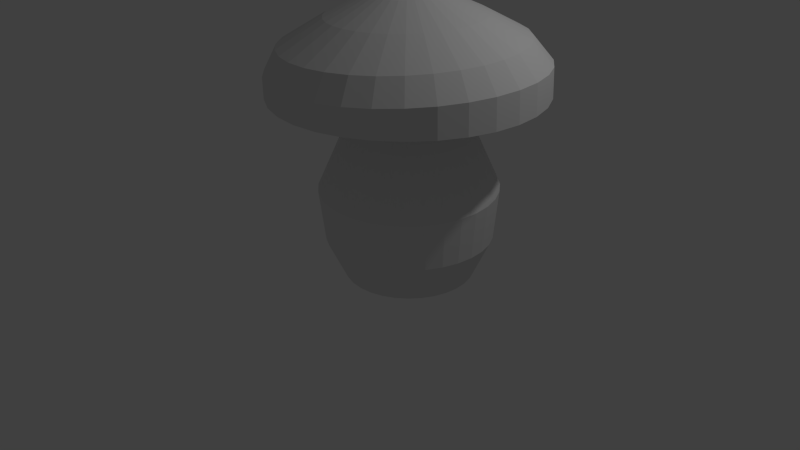 # Source: Grzyb.blend  (saved by Blender 2.76.0; exported with 4.5.12 LTS)
import bpy
from mathutils import Matrix  # noqa: F401  (used for matrix-valued properties, if any)

bpy.ops.wm.read_factory_settings(use_empty=True)
scene = bpy.context.scene
scene.name = 'Scene'

# ---- collections
col_collection_1 = bpy.data.collections.new('Collection 1'); scene.collection.children.link(col_collection_1)

# ---- world
world_world = bpy.data.worlds.new('World'); scene.world = world_world
world_world.color = (0.05088, 0.05088, 0.05088)
world_world.use_sun_shadow = False
world_world.sun_shadow_jitter_overblur = 0.0
world_world.cycles.sampling_method = 'MANUAL'
world_world.cycles.sample_map_resolution = 256

# ---- cameras
cam_camera = bpy.data.cameras.new('Camera')
cam_camera.clip_end = 100.0
cam_camera.lens = 35.0
cam_camera.sensor_width = 32.0
cam_camera.sensor_height = 18.0
cam_camera.ortho_scale = 7.314
cam_camera.dof.focus_distance = 0.0
cam_camera.dof.aperture_fstop = 128.0

# ---- lights
light_lamp = bpy.data.lights.new('Lamp', 'POINT')
light_lamp.transmission_factor = 0.0
light_lamp.cutoff_distance = 30.0
light_lamp.energy = 100.0
light_lamp.shadow_buffer_clip_start = 1.001
light_lamp.shadow_soft_size = 0.1
light_lamp.shadow_maximum_resolution = 0.006
light_lamp.use_absolute_resolution = True
light_lamp.cycles.use_multiple_importance_sampling = False

# ---- meshes
me_cylinder_001 = bpy.data.meshes.new('Cylinder.001')
me_cylinder_001.from_pydata([(2.318e-08, 0.7396, -1.0), (2.493e-07, 0.5623, 0.9773), (0.1443, 0.7254, -1.0), (0.1097, 0.5515, 0.9773), (0.283, 0.6833, -1.0), (0.2152, 0.5195, 0.9773), (0.4109, 0.6149, -1.0), (0.3124, 0.4675, 0.9773), (0.523, 0.523, -1.0), (0.3976, 0.3976, 0.9773), (0.6149, 0.4109, -1.0), (0.4675, 0.3124, 0.9773), (0.6833, 0.283, -1.0), (0.5195, 0.2152, 0.9773), (0.7254, 0.1443, -1.0), (0.5515, 0.1097, 0.9773), (0.7396, 1.373e-07, -1.0), (0.5623, 2.301e-07, 0.9773), (0.7254, -0.1443, -1.0), (0.5515, -0.1097, 0.9773), (0.6833, -0.283, -1.0), (0.5195, -0.2152, 0.9773), (0.6149, -0.4109, -1.0), (0.4675, -0.3124, 0.9773), (0.523, -0.523, -1.0), (0.3976, -0.3976, 0.9773), (0.4109, -0.6149, -1.0), (0.3124, -0.4675, 0.9773), (0.283, -0.6833, -1.0), (0.2152, -0.5195, 0.9773), (0.1443, -0.7254, -1.0), (0.1097, -0.5515, 0.9773), (-2.178e-07, -0.7396, -1.0), (6.605e-08, -0.5623, 0.9773), (-0.1443, -0.7254, -1.0), (-0.1097, -0.5515, 0.9773), (-0.283, -0.6833, -1.0), (-0.2152, -0.5195, 0.9773), (-0.4109, -0.6149, -1.0), (-0.3124, -0.4675, 0.9773), (-0.523, -0.523, -1.0), (-0.3976, -0.3976, 0.9773), (-0.6149, -0.4109, -1.0), (-0.4675, -0.3124, 0.9773), (-0.6833, -0.283, -1.0), (-0.5195, -0.2152, 0.9773), (-0.7254, -0.1443, -1.0), (-0.5515, -0.1097, 0.9773), (-0.7396, 7.956e-07, -1.0), (-0.5623, 7.306e-07, 0.9773), (-0.7254, 0.1443, -1.0), (-0.5515, 0.1097, 0.9773), (-0.6833, 0.283, -1.0), (-0.5195, 0.2152, 0.9773), (-0.6149, 0.4109, -1.0), (-0.4675, 0.3124, 0.9773), (-0.523, 0.523, -1.0), (-0.3976, 0.3976, 0.9773), (-0.4109, 0.6149, -1.0), (-0.3124, 0.4675, 0.9773), (-0.283, 0.6833, -1.0), (-0.2152, 0.5195, 0.9773), (-0.1443, 0.7254, -1.0), (-0.1097, 0.5515, 0.9773), (2.872e-10, 0.9969, 0.052), (0.1946, 0.9783, 0.04698), (0.382, 0.9221, 0.04124), (0.5548, 0.8304, 0.03502), (0.7065, 0.7065, 0.02858), (0.8311, 0.5553, 0.02217), (0.9237, 0.3826, 0.01605), (0.9807, 0.1951, 0.01044), (1.0, 7.55e-08, 0.005522), (0.9808, -0.1951, 0.00145), (0.9239, -0.3827, -0.001671), (0.8315, -0.5556, -0.003723), (0.7071, -0.7071, -0.004626), (0.5556, -0.8315, -0.004346), (0.3827, -0.9239, -0.002894), (0.1951, -0.9808, -0.0003248), (-3.258e-07, -1.0, 0.003262), (-0.1951, -0.9808, 0.007742), (-0.3826, -0.9238, 0.01301), (-0.5554, -0.8312, 0.01889), (-0.7067, -0.7067, 0.02517), (-0.8306, -0.555, 0.03163), (-0.9224, -0.3821, 0.038), (-0.9786, -0.1947, 0.04403), (-0.9972, 9.639e-07, 0.04945), (-0.9775, 0.1944, 0.05404), (-0.9204, 0.3812, 0.05759), (-0.828, 0.5533, 0.05993), (-0.7041, 0.7041, 0.06097), (-0.5532, 0.828, 0.06065), (-0.3812, 0.9202, 0.05898), (-0.1944, 0.9773, 0.05606), (1.147e-06, 0.7077, 0.6695), (0.1387, 0.6975, 0.6648), (0.2734, 0.6601, 0.6603), (0.3987, 0.5967, 0.656), (0.5094, 0.5094, 0.6522), (0.6009, 0.4015, 0.649), (0.6694, 0.2773, 0.6465), (0.7118, 0.1416, 0.6448), (0.7263, 3.279e-07, 0.644), (0.7122, -0.1417, 0.6442), (0.6702, -0.2776, 0.6453), (0.602, -0.4022, 0.6473), (0.5105, -0.5105, 0.65), (0.3997, -0.5982, 0.6535), (0.2742, -0.662, 0.6575), (0.1392, -0.6996, 0.6619), (9.253e-07, -0.7099, 0.6664), (-0.1378, -0.6929, 0.6711), (-0.2691, -0.6496, 0.6755), (-0.3889, -0.582, 0.6797), (-0.493, -0.493, 0.6834), (-0.5778, -0.3861, 0.6864), (-0.6403, -0.2652, 0.6888), (-0.6786, -0.135, 0.6904), (-0.6913, 9.307e-07, 0.6911), (-0.6782, 0.1349, 0.691), (-0.6395, 0.2649, 0.6899), (-0.5768, 0.3854, 0.6881), (-0.4919, 0.4919, 0.6854), (-0.3879, 0.5805, 0.6821), (-0.2683, 0.6477, 0.6783), (-0.1374, 0.6908, 0.674), (0.1831, 0.9207, -0.5631), (0.3599, 0.869, -0.5586), (0.5236, 0.7836, -0.5541), (0.6676, 0.6676, -0.5499), (0.7864, 0.5254, -0.5461), (0.875, 0.3624, -0.5428), (0.9299, 0.185, -0.5402), (0.9489, 8.764e-08, -0.5383), (0.931, -0.1852, -0.5373), (0.8771, -0.3633, -0.5372), (0.7891, -0.5272, -0.5379), (0.6706, -0.6706, -0.5395), (0.5264, -0.7877, -0.5419), (0.3621, -0.8741, -0.5451), (0.1843, -0.9265, -0.5487), (-3.022e-07, -0.943, -0.5529), (-0.1836, -0.9231, -0.5573), (-0.3594, -0.8678, -0.5618), (-0.5208, -0.7794, -0.5662), (-0.6615, -0.6615, -0.5704), (-0.7765, -0.5189, -0.5742), (-0.8615, -0.3568, -0.5775), (-0.9134, -0.1817, -0.58), (-0.9305, 9.203e-07, -0.5819), (-0.9122, 0.1815, -0.5829), (-0.8592, 0.3559, -0.583), (-0.7736, 0.5169, -0.5823), (-0.6584, 0.6584, -0.5807), (-0.5179, 0.775, -0.5783), (-0.3572, 0.8624, -0.5752), (-0.1824, 0.9171, -0.5716), (5.623e-09, 0.9368, -0.5675), (0.2929, 1.472, 1.094), (0.0001057, 1.501, 1.094), (0.5743, 1.386, 1.094), (0.8338, 1.248, 1.094), (1.061, 1.061, 1.094), (1.248, 0.8337, 1.094), (1.386, 0.5743, 1.094), (1.472, 0.2928, 1.094), (1.501, 1.609e-05, 1.094), (1.472, -0.2927, 1.094), (1.386, -0.5742, 1.094), (1.248, -0.8337, 1.094), (1.061, -1.061, 1.094), (0.8338, -1.248, 1.094), (0.5743, -1.386, 1.094), (0.2929, -1.472, 1.094), (0.0001052, -1.501, 1.094), (-0.2926, -1.472, 1.094), (-0.5741, -1.386, 1.094), (-0.8336, -1.248, 1.094), (-1.061, -1.061, 1.094), (-1.248, -0.8337, 1.094), (-1.386, -0.5742, 1.094), (-1.472, -0.2927, 1.094), (-1.5, 1.742e-05, 1.094), (-1.472, 0.2928, 1.094), (-1.386, 0.5743, 1.094), (-1.248, 0.8337, 1.094), (-1.061, 1.061, 1.094), (-0.8336, 1.248, 1.094), (-0.5741, 1.386, 1.094), (-0.2926, 1.472, 1.094), (0.07788, 0.3915, 2.108), (3.125e-08, 0.3992, 2.108), (0.1528, 0.3688, 2.108), (0.2218, 0.3319, 2.108), (0.2823, 0.2823, 2.108), (0.3319, 0.2218, 2.108), (0.3688, 0.1528, 2.108), (0.3915, 0.07788, 2.108), (0.3992, 2.088e-07, 2.108), (0.3915, -0.07788, 2.108), (0.3688, -0.1528, 2.108), (0.3319, -0.2218, 2.108), (0.2823, -0.2823, 2.108), (0.2218, -0.3319, 2.108), (0.1528, -0.3688, 2.108), (0.07788, -0.3915, 2.108), (-9.882e-08, -0.3992, 2.108), (-0.07788, -0.3915, 2.108), (-0.1528, -0.3688, 2.108), (-0.2218, -0.3319, 2.108), (-0.2823, -0.2823, 2.108), (-0.3319, -0.2218, 2.108), (-0.3688, -0.1528, 2.108), (-0.3915, -0.07788, 2.108), (-0.3992, 5.641e-07, 2.108), (-0.3915, 0.07788, 2.108), (-0.3688, 0.1528, 2.108), (-0.3319, 0.2218, 2.108), (-0.2823, 0.2823, 2.108), (-0.2218, 0.3319, 2.108), (-0.1528, 0.3688, 2.108), (-0.07788, 0.3915, 2.108), (0.7338, -1.098, 1.637), (0.5085, -1.227, 1.629), (8.197e-05, 1.286, 1.662), (0.2499, 1.256, 1.669), (-1.103, 0.7368, 1.622), (-0.932, 0.9321, 1.63), (0.2607, -1.31, 1.621), (0.4882, 1.178, 1.674), (-0.7277, 1.089, 1.639), (8.776e-05, -1.342, 1.613), (0.707, 1.058, 1.678), (-0.498, 1.203, 1.647), (-0.2628, -1.322, 1.607), (0.8989, 0.8988, 1.681), (-0.2523, 1.269, 1.655), (-0.5172, -1.249, 1.602), (1.057, 0.7064, 1.681), (-0.7523, -1.126, 1.598), (1.177, 0.4874, 1.68), (-0.9583, -0.9584, 1.596), (1.253, 0.2492, 1.678), (-1.127, -0.7528, 1.595), (1.283, 1.325e-05, 1.674), (-1.25, -0.5179, 1.596), (1.264, -0.2514, 1.668), (-1.324, -0.2634, 1.599), (1.198, -0.496, 1.662), (-1.346, 1.405e-05, 1.603), (1.084, -0.7245, 1.654), (-1.314, 0.2615, 1.608), (0.9281, -0.928, 1.646), (-1.232, 0.5104, 1.615), (0.4742, -0.7096, 1.899), (3.324e-06, 0.8349, 1.907), (-0.707, 0.4724, 1.896), (0.3278, -0.7913, 1.897), (0.1625, 0.817, 1.909), (-0.5989, 0.5989, 1.898), (0.1676, -0.8428, 1.895), (0.3183, 0.7684, 1.91), (-0.4686, 0.7014, 1.9), (4.86e-06, -0.8616, 1.893), (0.4618, 0.6912, 1.911), (-0.3216, 0.7764, 1.903), (-0.1685, -0.8469, 1.891), (0.588, 0.588, 1.912), (-0.1634, 0.8213, 1.905), (-0.3309, -0.799, 1.889), (0.6922, 0.4625, 1.912), (-0.4808, -0.7196, 1.888), (0.7705, 0.3191, 1.912), (-0.612, -0.612, 1.888), (0.82, 0.1631, 1.912), (-0.7191, -0.4805, 1.888), (0.8385, 1.369e-06, 1.911), (-0.7979, -0.3305, 1.888), (0.8251, -0.1641, 1.909), (-0.8453, -0.1681, 1.889), (0.7799, -0.323, 1.907), (-0.8596, 1.185e-06, 1.89), (0.7045, -0.4707, 1.904), (-0.8403, 0.1672, 1.892), (0.6013, -0.6013, 1.902), (-0.7887, 0.3267, 1.894), (0.5743, -1.386, 1.382), (0.2927, 1.471, 1.388), (-1.061, 1.061, 1.334), (0.2929, -1.472, 1.371), (0.5736, 1.384, 1.399), (-0.8336, 1.248, 1.344), (0.0001052, -1.501, 1.359), (0.8314, 1.244, 1.409), (-0.5741, 1.386, 1.354), (-0.2926, -1.472, 1.348), (1.056, 1.056, 1.418), (-0.2926, 1.472, 1.365), (-0.5741, -1.386, 1.338), (1.24, 0.8287, 1.425), (-0.8336, -1.248, 1.329), (1.377, 0.5702, 1.429), (-1.061, -1.061, 1.322), (1.461, 0.2906, 1.431), (-1.248, -0.8337, 1.316), (1.49, 1.609e-05, 1.431), (-1.386, -0.5742, 1.312), (1.462, -0.2908, 1.427), (-1.472, -0.2927, 1.311), (1.379, -0.5713, 1.421), (-1.5, 1.742e-05, 1.311), (1.243, -0.8307, 1.413), (-1.472, 0.2928, 1.314), (1.059, -1.059, 1.404), (-1.386, 0.5743, 1.319), (0.8331, -1.247, 1.393), (0.0001057, 1.501, 1.377), (-1.248, 0.8337, 1.326), (0.01718, 0.08636, 2.186), (4.827e-08, 0.08806, 2.186), (0.0337, 0.08135, 2.186), (0.04892, 0.07322, 2.186), (0.06226, 0.06226, 2.186), (0.07322, 0.04892, 2.186), (0.08135, 0.0337, 2.186), (0.08636, 0.01718, 2.186), (0.08806, 2.783e-07, 2.186), (0.08636, -0.01718, 2.186), (0.08135, -0.0337, 2.186), (0.07322, -0.04892, 2.186), (0.06226, -0.06226, 2.186), (0.04892, -0.07322, 2.186), (0.0337, -0.08135, 2.186), (0.01718, -0.08636, 2.186), (1.958e-08, -0.08805, 2.186), (-0.01718, -0.08636, 2.186), (-0.0337, -0.08135, 2.186), (-0.04892, -0.07321, 2.186), (-0.06226, -0.06226, 2.186), (-0.07322, -0.04892, 2.186), (-0.08135, -0.0337, 2.186), (-0.08636, -0.01718, 2.186), (-0.08806, 3.567e-07, 2.186), (-0.08636, 0.01718, 2.186), (-0.08135, 0.0337, 2.186), (-0.07322, 0.04892, 2.186), (-0.06226, 0.06226, 2.186), (-0.04892, 0.07322, 2.186), (-0.0337, 0.08135, 2.186), (-0.01718, 0.08636, 2.186), (0.2929, 1.472, 1.094), (0.0001057, 1.501, 1.094), (0.5743, 1.386, 1.094), (0.8338, 1.248, 1.094), (1.061, 1.061, 1.094), (1.248, 0.8337, 1.094), (1.386, 0.5743, 1.094), (1.472, 0.2928, 1.094), (1.501, 1.609e-05, 1.094), (1.472, -0.2927, 1.094), (1.386, -0.5742, 1.094), (1.248, -0.8337, 1.094), (1.061, -1.061, 1.094), (0.8338, -1.248, 1.094), (0.5743, -1.386, 1.094), (0.2929, -1.472, 1.094), (0.0001052, -1.501, 1.094), (-0.2926, -1.472, 1.094), (-0.5741, -1.386, 1.094), (-0.8336, -1.248, 1.094), (-1.061, -1.061, 1.094), (-1.248, -0.8337, 1.094), (-1.386, -0.5742, 1.094), (-1.472, -0.2927, 1.094), (-1.5, 1.742e-05, 1.094), (-1.472, 0.2928, 1.094), (-1.386, 0.5743, 1.094), (-1.248, 0.8337, 1.094), (-1.061, 1.061, 1.094), (-0.8336, 1.248, 1.094), (-0.5741, 1.386, 1.094), (-0.2926, 1.472, 1.094), (0.5743, -1.386, 1.382), (0.2927, 1.471, 1.388), (-1.061, 1.061, 1.334), (0.2929, -1.472, 1.371), (0.5736, 1.384, 1.399), (-0.8336, 1.248, 1.344), (0.0001052, -1.501, 1.359), (0.8314, 1.244, 1.409), (-0.5741, 1.386, 1.354), (-0.2926, -1.472, 1.348), (1.056, 1.056, 1.418), (-0.2926, 1.472, 1.365), (-0.5741, -1.386, 1.338), (1.24, 0.8287, 1.425), (-0.8336, -1.248, 1.329), (1.377, 0.5702, 1.429), (-1.061, -1.061, 1.322), (1.461, 0.2906, 1.431), (-1.248, -0.8337, 1.316), (1.49, 1.609e-05, 1.431), (-1.386, -0.5742, 1.312), (1.462, -0.2908, 1.427), (-1.472, -0.2927, 1.311), (1.379, -0.5713, 1.421), (-1.5, 1.742e-05, 1.311), (1.243, -0.8307, 1.413), (-1.472, 0.2928, 1.314), (1.059, -1.059, 1.404), (-1.386, 0.5743, 1.319), (0.8331, -1.247, 1.393), (0.0001057, 1.501, 1.377), (-1.248, 0.8337, 1.326)], [], [(96, 1, 3, 97), (97, 3, 5, 98), (98, 5, 7, 99), (99, 7, 9, 100), (100, 9, 11, 101), (101, 11, 13, 102), (102, 13, 15, 103), (103, 15, 17, 104), (104, 17, 19, 105), (105, 19, 21, 106), (106, 21, 23, 107), (107, 23, 25, 108), (108, 25, 27, 109), (109, 27, 29, 110), (110, 29, 31, 111), (111, 31, 33, 112), (112, 33, 35, 113), (113, 35, 37, 114), (114, 37, 39, 115), (115, 39, 41, 116), (116, 41, 43, 117), (117, 43, 45, 118), (118, 45, 47, 119), (119, 47, 49, 120), (120, 49, 51, 121), (121, 51, 53, 122), (122, 53, 55, 123), (123, 55, 57, 124), (124, 57, 59, 125), (125, 59, 61, 126), (15, 13, 166, 167), (127, 63, 1, 96), (126, 61, 63, 127), (0, 2, 4, 6, 8, 10, 12, 14, 16, 18, 20, 22, 24, 26, 28, 30, 32, 34, 36, 38, 40, 42, 44, 46, 48, 50, 52, 54, 56, 58, 60, 62), (157, 94, 95, 158), (156, 93, 94, 157), (155, 92, 93, 156), (154, 91, 92, 155), (153, 90, 91, 154), (152, 89, 90, 153), (151, 88, 89, 152), (150, 87, 88, 151), (149, 86, 87, 150), (148, 85, 86, 149), (147, 84, 85, 148), (146, 83, 84, 147), (145, 82, 83, 146), (144, 81, 82, 145), (143, 80, 81, 144), (142, 79, 80, 143), (141, 78, 79, 142), (140, 77, 78, 141), (139, 76, 77, 140), (138, 75, 76, 139), (137, 74, 75, 138), (136, 73, 74, 137), (135, 72, 73, 136), (134, 71, 72, 135), (133, 70, 71, 134), (132, 69, 70, 133), (131, 68, 69, 132), (130, 67, 68, 131), (129, 66, 67, 130), (128, 65, 66, 129), (159, 64, 65, 128), (158, 95, 64, 159), (94, 126, 127, 95), (93, 125, 126, 94), (92, 124, 125, 93), (91, 123, 124, 92), (90, 122, 123, 91), (89, 121, 122, 90), (88, 120, 121, 89), (87, 119, 120, 88), (86, 118, 119, 87), (85, 117, 118, 86), (84, 116, 117, 85), (83, 115, 116, 84), (82, 114, 115, 83), (81, 113, 114, 82), (80, 112, 113, 81), (79, 111, 112, 80), (78, 110, 111, 79), (77, 109, 110, 78), (76, 108, 109, 77), (75, 107, 108, 76), (74, 106, 107, 75), (73, 105, 106, 74), (72, 104, 105, 73), (71, 103, 104, 72), (70, 102, 103, 71), (69, 101, 102, 70), (68, 100, 101, 69), (67, 99, 100, 68), (66, 98, 99, 67), (65, 97, 98, 66), (64, 96, 97, 65), (95, 127, 96, 64), (62, 158, 159, 0), (60, 157, 158, 62), (58, 156, 157, 60), (56, 155, 156, 58), (54, 154, 155, 56), (52, 153, 154, 54), (50, 152, 153, 52), (48, 151, 152, 50), (46, 150, 151, 48), (44, 149, 150, 46), (42, 148, 149, 44), (40, 147, 148, 42), (38, 146, 147, 40), (36, 145, 146, 38), (34, 144, 145, 36), (32, 143, 144, 34), (30, 142, 143, 32), (28, 141, 142, 30), (26, 140, 141, 28), (24, 139, 140, 26), (22, 138, 139, 24), (20, 137, 138, 22), (18, 136, 137, 20), (16, 135, 136, 18), (14, 134, 135, 16), (12, 133, 134, 14), (10, 132, 133, 12), (8, 131, 132, 10), (6, 130, 131, 8), (4, 129, 130, 6), (2, 128, 129, 4), (0, 159, 128, 2), (259, 256, 205, 206), (33, 31, 175, 176), (51, 49, 184, 185), (7, 5, 162, 163), (25, 23, 171, 172), (43, 41, 180, 181), (61, 59, 189, 190), (17, 15, 167, 168), (35, 33, 176, 177), (53, 51, 185, 186), (9, 7, 163, 164), (27, 25, 172, 173), (45, 43, 181, 182), (63, 61, 190, 191), (19, 17, 168, 169), (37, 35, 177, 178), (55, 53, 186, 187), (11, 9, 164, 165), (29, 27, 173, 174), (3, 1, 161, 160), (47, 45, 182, 183), (1, 63, 191, 161), (21, 19, 169, 170), (39, 37, 178, 179), (57, 55, 187, 188), (13, 11, 165, 166), (31, 29, 174, 175), (49, 47, 183, 184), (5, 3, 160, 162), (23, 21, 170, 171), (41, 39, 179, 180), (59, 57, 188, 189), (209, 208, 336, 337), (260, 257, 193, 192), (261, 258, 219, 220), (262, 259, 206, 207), (263, 260, 192, 194), (264, 261, 220, 221), (265, 262, 207, 208), (266, 263, 194, 195), (267, 264, 221, 222), (268, 265, 208, 209), (269, 266, 195, 196), (270, 267, 222, 223), (271, 268, 209, 210), (272, 269, 196, 197), (257, 270, 223, 193), (273, 271, 210, 211), (274, 272, 197, 198), (275, 273, 211, 212), (276, 274, 198, 199), (277, 275, 212, 213), (278, 276, 199, 200), (279, 277, 213, 214), (280, 278, 200, 201), (281, 279, 214, 215), (282, 280, 201, 202), (283, 281, 215, 216), (284, 282, 202, 203), (285, 283, 216, 217), (286, 284, 203, 204), (287, 285, 217, 218), (256, 286, 204, 205), (258, 287, 218, 219), (316, 314, 253, 255), (315, 313, 252, 254), (314, 312, 251, 253), (313, 311, 250, 252), (312, 310, 249, 251), (311, 309, 248, 250), (310, 308, 247, 249), (309, 307, 246, 248), (308, 306, 245, 247), (307, 305, 244, 246), (306, 304, 243, 245), (305, 303, 242, 244), (304, 302, 241, 243), (303, 301, 240, 242), (302, 300, 239, 241), (301, 298, 237, 240), (300, 297, 236, 239), (299, 296, 235, 238), (298, 295, 234, 237), (297, 294, 233, 236), (296, 293, 232, 235), (295, 292, 231, 234), (294, 291, 230, 233), (293, 290, 229, 232), (290, 319, 228, 229), (319, 316, 255, 228), (292, 289, 227, 231), (289, 318, 226, 227), (318, 299, 238, 226), (291, 288, 225, 230), (288, 317, 224, 225), (317, 315, 254, 224), (255, 253, 285, 287), (254, 252, 284, 286), (253, 251, 283, 285), (252, 250, 282, 284), (251, 249, 281, 283), (250, 248, 280, 282), (249, 247, 279, 281), (248, 246, 278, 280), (247, 245, 277, 279), (246, 244, 276, 278), (245, 243, 275, 277), (244, 242, 274, 276), (243, 241, 273, 275), (242, 240, 272, 274), (241, 239, 271, 273), (240, 237, 269, 272), (239, 236, 268, 271), (238, 235, 267, 270), (237, 234, 266, 269), (236, 233, 265, 268), (235, 232, 264, 267), (234, 231, 263, 266), (233, 230, 262, 265), (232, 229, 261, 264), (231, 227, 260, 263), (230, 225, 259, 262), (229, 228, 258, 261), (228, 255, 287, 258), (227, 226, 257, 260), (226, 238, 270, 257), (225, 224, 256, 259), (224, 254, 286, 256), (182, 181, 373, 374), (295, 298, 394, 391), (181, 180, 372, 373), (296, 299, 395, 392), (180, 179, 371, 372), (297, 300, 396, 393), (179, 178, 370, 371), (298, 301, 397, 394), (178, 177, 369, 370), (299, 318, 414, 395), (177, 176, 368, 369), (300, 302, 398, 396), (176, 175, 367, 368), (301, 303, 399, 397), (175, 174, 366, 367), (302, 304, 400, 398), (174, 173, 365, 366), (303, 305, 401, 399), (173, 172, 364, 365), (304, 306, 402, 400), (172, 171, 363, 364), (305, 307, 403, 401), (171, 170, 362, 363), (306, 308, 404, 402), (170, 169, 361, 362), (307, 309, 405, 403), (169, 168, 360, 361), (308, 310, 406, 404), (168, 167, 359, 360), (309, 311, 407, 405), (167, 166, 358, 359), (310, 312, 408, 406), (320, 321, 351, 350, 349, 348, 347, 346, 345, 344, 343, 342, 341, 340, 339, 338, 337, 336, 335, 334, 333, 332, 331, 330, 329, 328, 327, 326, 325, 324, 323, 322), (196, 195, 323, 324), (223, 222, 350, 351), (210, 209, 337, 338), (197, 196, 324, 325), (193, 223, 351, 321), (211, 210, 338, 339), (198, 197, 325, 326), (212, 211, 339, 340), (199, 198, 326, 327), (213, 212, 340, 341), (200, 199, 327, 328), (214, 213, 341, 342), (201, 200, 328, 329), (215, 214, 342, 343), (202, 201, 329, 330), (216, 215, 343, 344), (203, 202, 330, 331), (217, 216, 344, 345), (204, 203, 331, 332), (218, 217, 345, 346), (205, 204, 332, 333), (219, 218, 346, 347), (206, 205, 333, 334), (192, 193, 321, 320), (220, 219, 347, 348), (207, 206, 334, 335), (194, 192, 320, 322), (221, 220, 348, 349), (208, 207, 335, 336), (195, 194, 322, 323), (222, 221, 349, 350), (379, 378, 412, 415), (365, 364, 411, 413), (378, 377, 410, 412), (364, 363, 409, 411), (377, 376, 408, 410), (363, 362, 407, 409), (376, 375, 406, 408), (362, 361, 405, 407), (375, 374, 404, 406), (361, 360, 403, 405), (374, 373, 402, 404), (360, 359, 401, 403), (373, 372, 400, 402), (359, 358, 399, 401), (372, 371, 398, 400), (358, 357, 397, 399), (371, 370, 396, 398), (353, 383, 395, 414), (357, 356, 394, 397), (370, 369, 393, 396), (383, 382, 392, 395), (356, 355, 391, 394), (369, 368, 390, 393), (382, 381, 389, 392), (355, 354, 388, 391), (368, 367, 387, 390), (381, 380, 386, 389), (380, 379, 415, 386), (354, 352, 385, 388), (352, 353, 414, 385), (367, 366, 384, 387), (366, 365, 413, 384), (294, 297, 393, 390), (183, 182, 374, 375), (293, 296, 392, 389), (184, 183, 375, 376), (292, 295, 391, 388), (185, 184, 376, 377), (291, 294, 390, 387), (186, 185, 377, 378), (290, 293, 389, 386), (187, 186, 378, 379), (316, 319, 415, 412), (160, 161, 353, 352), (319, 290, 386, 415), (315, 317, 413, 411), (188, 187, 379, 380), (162, 160, 352, 354), (289, 292, 388, 385), (314, 316, 412, 410), (189, 188, 380, 381), (163, 162, 354, 355), (318, 289, 385, 414), (313, 315, 411, 409), (190, 189, 381, 382), (164, 163, 355, 356), (288, 291, 387, 384), (312, 314, 410, 408), (191, 190, 382, 383), (165, 164, 356, 357), (317, 288, 384, 413), (311, 313, 409, 407), (161, 191, 383, 353), (166, 165, 357, 358)])
me_cylinder_001.use_remesh_preserve_volume = False
me_cylinder_001.use_remesh_preserve_attributes = False
me_cylinder_001.use_mirror_vertex_groups = False
me_cylinder_001.update()

# ---- objects
ob_cylinder = bpy.data.objects.new('Cylinder', me_cylinder_001)
ob_lamp = bpy.data.objects.new('Lamp', light_lamp)
ob_camera = bpy.data.objects.new('Camera', cam_camera)

# ---- transforms, parenting, visibility, modifiers, constraints
ob_cylinder.location = (1.062, -0.3788, 1.41)
ob_cylinder.scale = (1.005, 1.005, 1.005)
ob_cylinder.lineart.crease_threshold = 0.0
ob_lamp.location = (4.076, 1.005, 5.904)
ob_lamp.rotation_euler = (0.6503, 0.05522, 1.866)
ob_lamp.lock_rotations_4d = False
ob_lamp.empty_display_type = 'ARROWS'
ob_lamp.color = (0.0, 0.0, 0.0, 0.0)
ob_lamp.lineart.crease_threshold = 0.0
ob_camera.location = (7.481, -6.508, 5.344)
ob_camera.rotation_euler = (1.109, 0.01082, 0.8149)
ob_camera.lock_rotations_4d = False
ob_camera.empty_display_type = 'ARROWS'
ob_camera.color = (0.0, 0.0, 0.0, 0.0)
ob_camera.display_type = 'WIRE'
ob_camera.lineart.crease_threshold = 0.0

# ---- collection membership
col_collection_1.objects.link(ob_cylinder)
col_collection_1.objects.link(ob_lamp)
col_collection_1.objects.link(ob_camera)

# ---- scene / render settings (as saved in the file)
scene.camera = ob_camera
scene.frame_start = 1; scene.frame_end = 250; scene.frame_set(1)
scene.render.engine = 'BLENDER_EEVEE_NEXT'
scene.render.resolution_percentage = 50
scene.render.dither_intensity = 0.0
scene.cycles.use_denoising = False
scene.cycles.samples = 10
scene.cycles.sampling_pattern = 'TABULATED_SOBOL'
scene.cycles.light_sampling_threshold = 0.0
scene.cycles.use_adaptive_sampling = False
scene.cycles.use_light_tree = False
scene.cycles.blur_glossy = 0.0
scene.cycles.pixel_filter_type = 'GAUSSIAN'
scene.cycles.sample_clamp_indirect = 0.0
scene.view_settings.view_transform = 'Standard'
bpy.context.view_layer.update()
